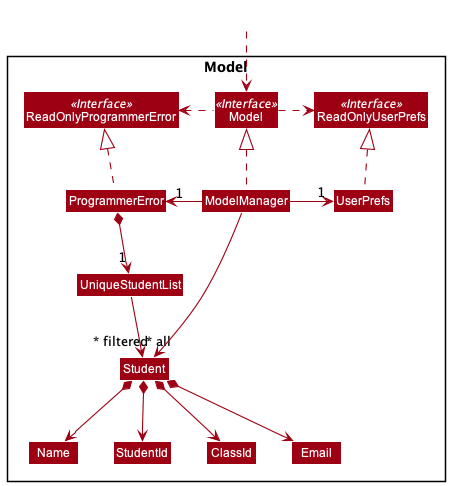

The diagram above was rendered by PlantUML. Its source (embedded in the PNG):
@startuml
!include style.puml
skinparam arrowThickness 1.1
skinparam arrowColor MODEL_COLOR
skinparam classBackgroundColor MODEL_COLOR

Package Model <<Rectangle>>{
Interface ReadOnlyProgrammerError <<Interface>>
Interface ReadOnlyUserPrefs <<Interface>>
Interface Model <<Interface>>
Class ProgrammerError
Class ReadOnlyProgrammerError
Class Model
Class ModelManager
Class UserPrefs
Class ReadOnlyUserPrefs


Class UniqueStudentList
Class Name
Class Student
Class StudentId
Class ClassId
Class Email

}

Class HiddenOutside #FFFFFF
HiddenOutside ..> Model

ProgrammerError .up.|> ReadOnlyProgrammerError

ModelManager .up.|> Model
Model .right.> ReadOnlyUserPrefs
Model .left.> ReadOnlyProgrammerError
ModelManager -left-> "1" ProgrammerError
ModelManager -right-> "1" UserPrefs
UserPrefs .up.|> ReadOnlyUserPrefs


ProgrammerError *--> "1" UniqueStudentList
UniqueStudentList --> "~* all" Student
Student *--> Name
Student *--> StudentId
Student *--> ClassId
Student *--> Email

Name -[hidden]right-> StudentId
StudentId -[hidden]right-> ClassId
ClassId -[hidden]right-> Email

ModelManager -->"~* filtered" Student
@enduml